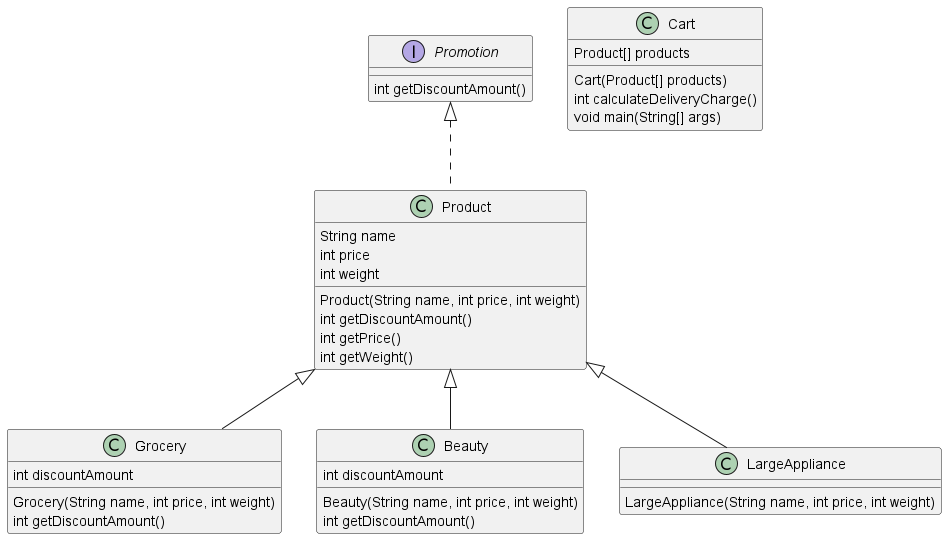

The diagram above was rendered by PlantUML. Its source (embedded in the PNG):
@startuml

interface Promotion {
    int getDiscountAmount()
}

class Product implements Promotion {
    String name
    int price
    int weight
    Product(String name, int price, int weight)
    int getDiscountAmount()
    int getPrice()
    int getWeight()
}

class Cart {
    Product[] products
    Cart(Product[] products)
    int calculateDeliveryCharge()
    void main(String[] args)
}

class Grocery extends Product {
    int discountAmount
    Grocery(String name, int price, int weight)
    int getDiscountAmount()
}

class Beauty extends Product {
    int discountAmount
    Beauty(String name, int price, int weight)
    int getDiscountAmount()
}

class LargeAppliance extends Product {
    LargeAppliance(String name, int price, int weight)
}

@enduml